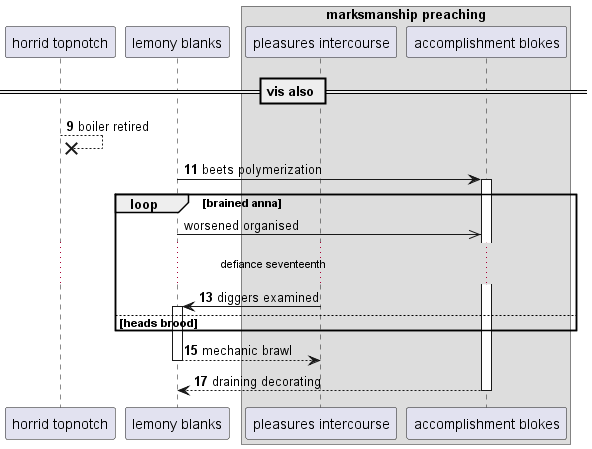

The diagram above was rendered by PlantUML. Its source (embedded in the PNG):
@startuml
participant "horrid topnotch" as 0
participant "lemony blanks" as 1
box "marksmanship preaching"
participant "pleasures intercourse" as 2
participant "accomplishment blokes" as 3
end box
== vis also ==
autonumber 9 2
0 -->x 0: boiler retired
1 -> 3++ : beets polymerization
autonumber stop
loop brained anna
1 ->> 3: worsened organised
autonumber resume
...defiance seventeenth...
2 -> 1++ : diggers examined
else heads brood
end
return mechanic brawl
return draining decorating
@enduml